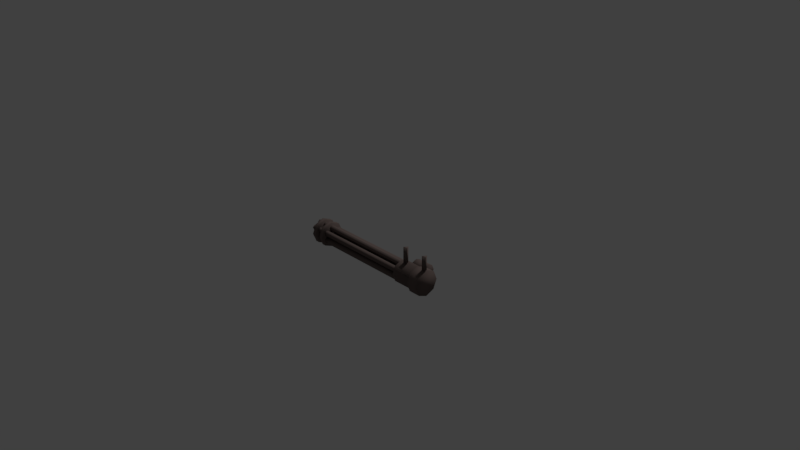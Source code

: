# Source: Minigun.blend  (saved by Blender 2.79.0; exported with 4.5.12 LTS)
import bpy
from mathutils import Matrix  # noqa: F401  (used for matrix-valued properties, if any)

bpy.ops.wm.read_factory_settings(use_empty=True)
scene = bpy.context.scene
scene.name = 'Scene'

# ---- collections
col_collection_1 = bpy.data.collections.new('Collection 1'); scene.collection.children.link(col_collection_1)
col_collection_2 = bpy.data.collections.new('Collection 2'); scene.collection.children.link(col_collection_2)
col_collection_2.hide_render = True
col_collection_2.hide_viewport = True

# ---- materials (node trees are filled in below, after node groups)
mat_minigun = bpy.data.materials.new('Minigun')
mat_minigun.alpha_threshold = 0.0
mat_minigun.use_transparent_shadow = False
mat_minigun.diffuse_color = (0.1413, 0.1071, 0.09815, 1.0)
mat_minigun.roughness = 0.5
mat_minigun.specular_intensity = 0.5519

# ---- material node trees

# ---- world
world_world = bpy.data.worlds.new('World'); scene.world = world_world
world_world.color = (0.05088, 0.05088, 0.05088)
world_world.use_sun_shadow = False
world_world.sun_shadow_jitter_overblur = 0.0
world_world.cycles.sampling_method = 'MANUAL'

# ---- cameras
cam_camera = bpy.data.cameras.new('Camera')
cam_camera.clip_end = 100.0
cam_camera.lens = 35.0
cam_camera.sensor_width = 32.0
cam_camera.sensor_height = 18.0
cam_camera.ortho_scale = 7.314
cam_camera.dof.focus_distance = 0.0
cam_camera.dof.aperture_fstop = 128.0

# ---- lights
light_hemi = bpy.data.lights.new('Hemi', 'SUN')
light_hemi.transmission_factor = 0.0
light_hemi.angle = 0.1993
light_hemi.energy = 1.0
light_hemi.shadow_buffer_clip_start = 0.5
light_hemi.shadow_soft_size = 0.1
light_hemi.shadow_cascade_max_distance = 1000.0

# ---- meshes
me_cylinder = bpy.data.meshes.new('Cylinder')
me_cylinder.from_pydata([(1.0, 0.04148, -0.1), (-1.0, 0.04148, -0.1), (1.0, 0.01282, -0.06055), (-1.0, 0.01282, -0.06055), (1.0, -0.03356, -0.07562), (-1.0, -0.03356, -0.07562), (1.0, -0.03356, -0.1244), (-1.0, -0.03356, -0.1244), (1.0, 0.01282, -0.1395), (-1.0, 0.01282, -0.1395), (1.0, 0.1073, -0.01408), (-1.0, 0.1073, -0.01408), (1.0, 0.05885, -0.01917), (-1.0, 0.05885, -0.01917), (1.0, 0.04871, -0.06687), (-1.0, 0.04871, -0.06687), (1.0, 0.09094, -0.09125), (-1.0, 0.09094, -0.09125), (1.0, 0.1272, -0.05862), (-1.0, 0.1272, -0.05862), (1.0, 0.06586, 0.08592), (-1.0, 0.06586, 0.08592), (1.0, 0.04603, 0.04138), (-1.0, 0.04603, 0.04138), (1.0, 0.08227, 0.008745), (-1.0, 0.08227, 0.008745), (1.0, 0.1245, 0.03313), (-1.0, 0.1245, 0.03313), (1.0, 0.1144, 0.08083), (-1.0, 0.1144, 0.08083), (1.0, -0.04148, 0.1), (-1.0, -0.04148, 0.1), (1.0, -0.01282, 0.06055), (-1.0, -0.01282, 0.06055), (1.0, 0.03356, 0.07562), (-1.0, 0.03356, 0.07562), (1.0, 0.03356, 0.1244), (-1.0, 0.03356, 0.1244), (1.0, -0.01282, 0.1395), (-1.0, -0.01282, 0.1395), (1.0, -0.1073, 0.01408), (-1.0, -0.1073, 0.01408), (1.0, -0.05885, 0.01917), (-1.0, -0.05885, 0.01917), (1.0, -0.04871, 0.06687), (-1.0, -0.04871, 0.06687), (1.0, -0.09094, 0.09125), (-1.0, -0.09094, 0.09125), (1.0, -0.1272, 0.05862), (-1.0, -0.1272, 0.05862), (1.0, -0.06586, -0.08592), (-1.0, -0.06586, -0.08592), (1.0, -0.04603, -0.04138), (-1.0, -0.04603, -0.04138), (1.0, -0.08227, -0.008745), (-1.0, -0.08227, -0.008746), (1.0, -0.1245, -0.03313), (-1.0, -0.1245, -0.03313), (1.0, -0.1144, -0.08083), (-1.0, -0.1144, -0.08083), (0.881, 0.1747, 2.127e-09), (1.043, 0.1747, 2.127e-09), (0.881, 0.1236, -0.1236), (1.043, 0.1236, -0.1236), (0.881, -7.638e-09, -0.1747), (1.043, -7.638e-09, -0.1747), (0.881, -0.1236, -0.1236), (1.043, -0.1236, -0.1236), (0.881, -0.1747, 1.81e-08), (1.043, -0.1747, 1.544e-08), (0.881, -0.1236, 0.1236), (1.043, -0.1236, 0.1236), (0.881, 2.084e-09, 0.1747), (1.043, 2.084e-09, 0.1747), (0.881, 0.1236, 0.1236), (1.043, 0.1236, 0.1236), (-0.8062, 0.1747, 2.127e-09), (-0.7489, 0.1747, 2.127e-09), (-0.8062, 0.1236, -0.1236), (-0.7489, 0.1236, -0.1236), (-0.8062, -7.638e-09, -0.1747), (-0.7489, -7.638e-09, -0.1747), (-0.8062, -0.1236, -0.1236), (-0.7489, -0.1236, -0.1236), (-0.8062, -0.1747, 1.81e-08), (-0.7489, -0.1747, 1.544e-08), (-0.8062, -0.1236, 0.1236), (-0.7489, -0.1236, 0.1236), (-0.8062, 2.084e-09, 0.1747), (-0.7489, 2.084e-09, 0.1747), (-0.8062, 0.1236, 0.1236), (-0.7489, 0.1236, 0.1236), (-0.9409, 0.1747, 2.127e-09), (-0.8836, 0.1747, 2.127e-09), (-0.9409, 0.1236, -0.1236), (-0.8836, 0.1236, -0.1236), (-0.9409, -7.638e-09, -0.1747), (-0.8836, -7.638e-09, -0.1747), (-0.9409, -0.1236, -0.1236), (-0.8836, -0.1236, -0.1236), (-0.9409, -0.1747, 1.81e-08), (-0.8836, -0.1747, 1.544e-08), (-0.9409, -0.1236, 0.1236), (-0.8836, -0.1236, 0.1236), (-0.9409, 2.084e-09, 0.1747), (-0.8836, 2.084e-09, 0.1747), (-0.9409, 0.1236, 0.1236), (-0.8836, 0.1236, 0.1236), (0.881, 0.1496, 4.097e-09), (0.881, 0.1058, -0.1058), (0.881, -6.541e-09, -0.1496), (0.881, -0.1058, -0.1058), (0.881, -0.1496, 1.777e-08), (0.881, -0.1058, 0.1058), (0.881, 1.784e-09, 0.1496), (0.881, 0.1058, 0.1058), (0.6012, 0.1496, 4.097e-09), (0.6012, 0.1058, -0.1058), (0.6012, -3.946e-08, -0.1496), (0.6012, -0.1058, -0.1058), (0.6012, -0.1496, 1.777e-08), (0.6012, -0.1058, 0.1058), (0.6012, -3.113e-08, 0.1496), (0.6012, 0.1058, 0.1058), (0.6299, 0.3189, -0.001122), (0.8498, 0.3189, -0.001122), (0.6299, 0.2926, -0.06466), (0.8498, 0.2926, -0.06466), (0.6299, 0.2291, -0.09098), (0.8498, 0.2291, -0.09098), (0.6299, 0.1655, -0.06466), (0.8498, 0.1655, -0.06466), (0.6299, 0.1392, -0.001122), (0.8498, 0.1392, -0.001122), (0.6299, 0.1655, 0.06242), (0.8498, 0.1655, 0.06242), (0.6299, 0.2291, 0.08874), (0.8498, 0.2291, 0.08874), (0.6299, 0.2926, 0.06242), (0.8498, 0.2926, 0.06242), (1.008, 0.03613, 0.155), (1.008, 0.03613, 0.3583), (1.039, -0.01807, 0.155), (1.039, -0.01807, 0.3583), (0.9768, -0.01807, 0.155), (0.9768, -0.01807, 0.3583), (0.6881, 0.03613, 0.1249), (0.6881, 0.03613, 0.3583), (0.7194, -0.01807, 0.1249), (0.7194, -0.01807, 0.3583), (0.6568, -0.01807, 0.1249), (0.6568, -0.01807, 0.3583), (0.8477, 0.1505, -0.03204), (0.8477, 0.2516, -0.03204), (0.9019, 0.1505, -0.0007452), (0.9019, 0.2516, -0.0007453), (0.8477, 0.1505, 0.03055), (0.8477, 0.2516, 0.03055)], [], [(0, 1, 3, 2), (2, 3, 5, 4), (4, 5, 7, 6), (3, 1, 9, 7, 5), (6, 7, 9, 8), (8, 9, 1, 0), (0, 2, 4, 6, 8), (10, 11, 13, 12), (12, 13, 15, 14), (14, 15, 17, 16), (13, 11, 19, 17, 15), (16, 17, 19, 18), (18, 19, 11, 10), (10, 12, 14, 16, 18), (20, 21, 23, 22), (22, 23, 25, 24), (24, 25, 27, 26), (23, 21, 29, 27, 25), (26, 27, 29, 28), (28, 29, 21, 20), (20, 22, 24, 26, 28), (30, 31, 33, 32), (32, 33, 35, 34), (34, 35, 37, 36), (33, 31, 39, 37, 35), (36, 37, 39, 38), (38, 39, 31, 30), (30, 32, 34, 36, 38), (40, 41, 43, 42), (42, 43, 45, 44), (44, 45, 47, 46), (43, 41, 49, 47, 45), (46, 47, 49, 48), (48, 49, 41, 40), (40, 42, 44, 46, 48), (50, 51, 53, 52), (52, 53, 55, 54), (54, 55, 57, 56), (53, 51, 59, 57, 55), (56, 57, 59, 58), (58, 59, 51, 50), (50, 52, 54, 56, 58), (60, 61, 63, 62), (62, 63, 65, 64), (64, 65, 67, 66), (66, 67, 69, 68), (68, 69, 71, 70), (70, 71, 73, 72), (63, 61, 75, 73, 71, 69, 67, 65), (72, 73, 75, 74), (74, 75, 61, 60), (74, 60, 108, 115), (76, 77, 79, 78), (78, 79, 81, 80), (80, 81, 83, 82), (82, 83, 85, 84), (84, 85, 87, 86), (86, 87, 89, 88), (79, 77, 91, 89, 87, 85, 83, 81), (88, 89, 91, 90), (90, 91, 77, 76), (76, 78, 80, 82, 84, 86, 88, 90), (92, 93, 95, 94), (94, 95, 97, 96), (96, 97, 99, 98), (98, 99, 101, 100), (100, 101, 103, 102), (102, 103, 105, 104), (95, 93, 107, 105, 103, 101, 99, 97), (104, 105, 107, 106), (106, 107, 93, 92), (92, 94, 96, 98, 100, 102, 104, 106), (114, 115, 123, 122), (66, 68, 112, 111), (72, 74, 115, 114), (64, 66, 111, 110), (70, 72, 114, 113), (62, 64, 110, 109), (60, 62, 109, 108), (68, 70, 113, 112), (116, 117, 118, 119, 120, 121, 122, 123), (110, 111, 119, 118), (115, 108, 116, 123), (111, 112, 120, 119), (112, 113, 121, 120), (108, 109, 117, 116), (113, 114, 122, 121), (109, 110, 118, 117), (124, 125, 127, 126), (126, 127, 129, 128), (128, 129, 131, 130), (130, 131, 133, 132), (132, 133, 135, 134), (134, 135, 137, 136), (127, 125, 139, 137, 135, 133, 131, 129), (136, 137, 139, 138), (138, 139, 125, 124), (124, 126, 128, 130, 132, 134, 136, 138), (140, 141, 143, 142), (142, 143, 145, 144), (143, 141, 145), (144, 145, 141, 140), (140, 142, 144), (146, 147, 149, 148), (148, 149, 151, 150), (149, 147, 151), (150, 151, 147, 146), (146, 148, 150), (152, 153, 155, 154), (154, 155, 157, 156), (155, 153, 157), (156, 157, 153, 152), (152, 154, 156)])
me_cylinder.polygons.foreach_set('use_smooth', [True] * 113)
_uv = me_cylinder.uv_layers.new(name='UVMap')
_uv.uv.foreach_set('vector', [0.03709, 0.0, 0.03709, 0.962, 0.01815, 0.962, 0.01815, 0.0, 0.01815, 0.0, 0.01815, 0.962, 5.693e-09, 0.962, 0.0, 0.0, 0.7951, 0.0, 0.7951, 0.962, 0.7733, 0.962, 0.7733, 5.734e-08, 0.01346, 1.0, 0.0, 0.981, 0.01346, 0.962, 0.03524, 0.9693, 0.03524, 0.9928, 0.5933, 0.0, 0.5933, 0.962, 0.5704, 0.962, 0.5704, 0.0, 0.7291, 0.962, 0.7291, 0.0, 0.7513, 0.0, 0.7513, 0.962, 0.581, 0.981, 0.5944, 0.962, 0.6161, 0.9693, 0.6161, 0.9928, 0.5944, 1.0, 0.9017, 0.0, 0.9017, 0.962, 0.8811, 0.962, 0.8811, 0.0, 0.5933, 0.962, 0.5933, 0.0, 0.6161, 0.0, 0.6161, 0.962, 0.6389, 0.962, 0.6389, 0.0, 0.6616, 0.0, 0.6616, 0.962, 0.922, 0.9749, 0.9355, 0.956, 0.9573, 0.9633, 0.9573, 0.9867, 0.9355, 0.9939, 0.2216, 5.734e-08, 0.2216, 0.962, 0.2011, 0.962, 0.2011, 5.734e-08, 0.2011, 5.734e-08, 0.2011, 0.962, 0.185, 0.962, 0.185, 0.0, 0.1128, 0.9809, 0.1263, 0.962, 0.1481, 0.9693, 0.1481, 0.9927, 0.1263, 0.9999, 0.6389, 0.0, 0.6389, 0.962, 0.6161, 0.962, 0.6161, 0.0, 0.8169, 0.962, 0.8169, 0.0, 0.8385, 0.0, 0.8385, 0.962, 0.07414, 0.0, 0.07414, 0.962, 0.05629, 0.962, 0.05629, 5.734e-08, 0.08936, 1.0, 0.07588, 0.981, 0.08936, 0.962, 0.1112, 0.9693, 0.1112, 0.9927, 0.05629, 5.734e-08, 0.05629, 0.962, 0.03709, 0.962, 0.03709, 5.734e-08, 0.7291, 2.867e-08, 0.7291, 0.962, 0.7068, 0.962, 0.7068, 0.0, 0.1632, 0.962, 0.185, 0.9694, 0.185, 0.9928, 0.1632, 0.9999, 0.1497, 0.9809, 0.07414, 0.962, 0.07414, 0.0, 0.09354, 0.0, 0.09354, 0.962, 0.09354, 0.962, 0.09354, 0.0, 0.1112, 0.0, 0.1112, 0.962, 0.8385, 0.962, 0.8385, 0.0, 0.8598, 0.0, 0.8598, 0.962, 0.4085, 0.9794, 0.422, 0.9604, 0.4438, 0.9677, 0.4438, 0.9911, 0.422, 0.9984, 0.5475, 0.0, 0.5475, 0.962, 0.5246, 0.962, 0.5246, 0.0, 0.7951, 0.962, 0.7951, 0.0, 0.8169, 0.0, 0.8169, 0.962, 0.1864, 0.981, 0.1999, 0.962, 0.2216, 0.9693, 0.2216, 0.9928, 0.1999, 1.0, 0.922, 0.0, 0.922, 0.962, 0.9017, 0.962, 0.9017, 0.0, 0.6843, 0.0, 0.6843, 0.962, 0.6616, 0.962, 0.6616, 0.0, 0.7068, 0.0, 0.7068, 0.962, 0.6843, 0.962, 0.6843, 2.867e-08, 0.3733, 0.9794, 0.3867, 0.9604, 0.4085, 0.9677, 0.4085, 0.9912, 0.3867, 0.9984, 0.1481, 5.734e-08, 0.1481, 0.962, 0.1282, 0.962, 0.1282, 5.734e-08, 0.1282, 5.734e-08, 0.1282, 0.962, 0.1112, 0.962, 0.1112, 0.0, 0.03889, 0.9809, 0.05235, 0.962, 0.07414, 0.9693, 0.07414, 0.9927, 0.05235, 0.9999, 0.5475, 0.962, 0.5475, 0.0, 0.5704, 0.0, 0.5704, 0.962, 0.8811, 0.0, 0.8811, 0.962, 0.8598, 0.962, 0.8598, 0.0, 0.1481, 0.962, 0.1481, 0.0, 0.1651, 0.0, 0.1651, 0.962, 0.9355, 0.956, 0.922, 0.937, 0.9355, 0.9181, 0.9573, 0.9253, 0.9573, 0.9488, 0.1651, 0.962, 0.1651, 0.0, 0.185, 0.0, 0.185, 0.962, 0.7513, 0.962, 0.7513, 0.0, 0.7733, 0.0, 0.7733, 0.962, 0.6296, 0.962, 0.6513, 0.9694, 0.6513, 0.9928, 0.6296, 0.9999, 0.6161, 0.9809, 0.2216, 0.9148, 0.2978, 0.9148, 0.2978, 0.9791, 0.2216, 0.9791, 0.922, 0.0, 0.9982, 0.0, 0.9982, 0.04604, 0.922, 0.04604, 0.922, 0.04604, 0.9982, 0.04604, 0.9982, 0.1104, 0.922, 0.1104, 0.4494, 0.8485, 0.3733, 0.8485, 0.3733, 0.7995, 0.4494, 0.7995, 0.4494, 0.7995, 0.3733, 0.7995, 0.3733, 0.7353, 0.4494, 0.7353, 0.3733, 0.8485, 0.4494, 0.8485, 0.4494, 0.8962, 0.3733, 0.8962, 0.4176, 0.1552, 0.3733, 0.1096, 0.3733, 0.04535, 0.4176, 0.0, 0.4803, 0.0001641, 0.5246, 0.04575, 0.5246, 0.11, 0.4803, 0.1554, 0.3733, 0.8962, 0.4494, 0.8962, 0.4494, 0.9604, 0.3733, 0.9604, 0.2216, 0.8682, 0.2978, 0.8682, 0.2978, 0.9148, 0.2216, 0.9148, 0.2216, 0.1099, 0.2216, 0.04557, 0.2325, 0.05018, 0.2325, 0.1053, 0.922, 0.4276, 0.9489, 0.4276, 0.9489, 0.4919, 0.922, 0.4919, 0.922, 0.6023, 0.9489, 0.6023, 0.9489, 0.6483, 0.922, 0.6483, 0.922, 0.6483, 0.9489, 0.6483, 0.9489, 0.7127, 0.922, 0.7127, 0.468, 0.7836, 0.4949, 0.7836, 0.4949, 0.8326, 0.468, 0.8326, 0.468, 0.8326, 0.4949, 0.8326, 0.4949, 0.8967, 0.468, 0.8967, 0.3153, 0.8117, 0.3422, 0.8117, 0.3422, 0.8594, 0.3153, 0.8594, 0.5246, 0.3561, 0.5246, 0.4204, 0.4803, 0.466, 0.4176, 0.4662, 0.3733, 0.4208, 0.3733, 0.3565, 0.4176, 0.3109, 0.4803, 0.3108, 0.3153, 0.8594, 0.3422, 0.8594, 0.3422, 0.9237, 0.3153, 0.9237, 0.922, 0.381, 0.9489, 0.381, 0.9489, 0.4276, 0.922, 0.4276, 0.3733, 0.2651, 0.3288, 0.3106, 0.266, 0.3107, 0.2216, 0.2652, 0.2216, 0.2009, 0.266, 0.1554, 0.3288, 0.1553, 0.3733, 0.2008, 0.922, 0.3167, 0.9489, 0.3167, 0.9489, 0.381, 0.922, 0.381, 0.9489, 0.6023, 0.922, 0.6023, 0.922, 0.5563, 0.9489, 0.5563, 0.9489, 0.5563, 0.922, 0.5563, 0.922, 0.4919, 0.9489, 0.4919, 0.3717, 0.818, 0.3447, 0.818, 0.3447, 0.7689, 0.3717, 0.7689, 0.3717, 0.7689, 0.3447, 0.7689, 0.3447, 0.7048, 0.3717, 0.7048, 0.4949, 0.7836, 0.5219, 0.7836, 0.5219, 0.8312, 0.4949, 0.8312, 0.5246, 0.2007, 0.5246, 0.265, 0.4803, 0.3106, 0.4176, 0.3108, 0.3733, 0.2654, 0.3733, 0.2011, 0.4176, 0.1556, 0.4803, 0.1554, 0.4949, 0.8312, 0.5219, 0.8312, 0.5219, 0.8955, 0.4949, 0.8955, 0.922, 0.2702, 0.9489, 0.2702, 0.9489, 0.3167, 0.922, 0.3167, 0.2216, 0.3562, 0.266, 0.3107, 0.3288, 0.3107, 0.3733, 0.3561, 0.3733, 0.4204, 0.3288, 0.466, 0.266, 0.466, 0.2216, 0.4206, 0.2615, 0.599, 0.3153, 0.599, 0.3153, 0.7336, 0.2615, 0.7336, 0.3733, 0.04544, 0.3733, 0.1098, 0.3624, 0.1052, 0.3624, 0.05008, 0.266, 0.1553, 0.2216, 0.1099, 0.2325, 0.1053, 0.2705, 0.1442, 0.3288, 0.0, 0.3733, 0.04544, 0.3624, 0.05008, 0.3243, 0.01116, 0.3288, 0.1553, 0.266, 0.1553, 0.2705, 0.1442, 0.3243, 0.1441, 0.266, 5.28e-05, 0.3288, 0.0, 0.3243, 0.01116, 0.2705, 0.01121, 0.2216, 0.04557, 0.266, 5.28e-05, 0.2705, 0.01121, 0.2325, 0.05018, 0.3733, 0.1098, 0.3288, 0.1553, 0.3243, 0.1441, 0.3624, 0.1052, 0.2216, 0.505, 0.2596, 0.4661, 0.3134, 0.466, 0.3515, 0.5049, 0.3515, 0.56, 0.3134, 0.599, 0.2596, 0.599, 0.2216, 0.5601, 0.2601, 0.7336, 0.314, 0.7336, 0.314, 0.8682, 0.2601, 0.8682, 0.4661, 0.7353, 0.4271, 0.7353, 0.4271, 0.6008, 0.4661, 0.6008, 0.3733, 0.4662, 0.4143, 0.4662, 0.4143, 0.6008, 0.3733, 0.6008, 0.4143, 0.4662, 0.468, 0.4662, 0.468, 0.6008, 0.4143, 0.6008, 0.4271, 0.7353, 0.3733, 0.7353, 0.3733, 0.6008, 0.4271, 0.6008, 0.2216, 0.599, 0.2615, 0.599, 0.2615, 0.7336, 0.2216, 0.7336, 0.2216, 0.7336, 0.2601, 0.7336, 0.2601, 0.8682, 0.2216, 0.8682, 0.5003, 0.572, 0.5003, 0.6778, 0.468, 0.6778, 0.468, 0.572, 0.468, 0.7836, 0.468, 0.6778, 0.4911, 0.6778, 0.4911, 0.7836, 0.4911, 0.7836, 0.4911, 0.6778, 0.5235, 0.6778, 0.5235, 0.7836, 0.3153, 0.7048, 0.3153, 0.599, 0.3399, 0.599, 0.3399, 0.7048, 0.3399, 0.7048, 0.3399, 0.599, 0.3722, 0.599, 0.3722, 0.7048, 0.5242, 0.4662, 0.5242, 0.572, 0.5003, 0.572, 0.5003, 0.4662, 0.9998, 0.2136, 0.9998, 0.2466, 0.977, 0.2701, 0.9448, 0.2702, 0.922, 0.2468, 0.922, 0.2138, 0.9448, 0.1903, 0.977, 0.1903, 0.5003, 0.4662, 0.5003, 0.572, 0.468, 0.572, 0.468, 0.4662, 0.5237, 0.572, 0.5237, 0.6778, 0.5003, 0.6778, 0.5003, 0.572, 1.0, 0.1668, 0.9772, 0.1902, 0.9448, 0.1903, 0.922, 0.1669, 0.922, 0.1338, 0.9448, 0.1104, 0.9772, 0.1104, 1.0, 0.1337, 0.4949, 0.9933, 0.4949, 0.8955, 0.5216, 0.8955, 0.5216, 0.9933, 0.922, 0.9181, 0.922, 0.825, 0.9514, 0.825, 0.9514, 0.9181, 0.7291, 0.9921, 0.7051, 0.9771, 0.7291, 0.962, 0.4688, 0.9945, 0.4688, 0.8967, 0.4949, 0.8967, 0.4949, 0.9945, 0.7951, 0.962, 0.7951, 0.9905, 0.7702, 0.9747, 0.3714, 0.818, 0.3714, 0.9303, 0.3447, 0.9303, 0.3447, 0.818, 0.3447, 0.7048, 0.3447, 0.8117, 0.3153, 0.8117, 0.3153, 0.7048, 0.5475, 0.9921, 0.5235, 0.9771, 0.5475, 0.962, 0.9482, 0.7127, 0.9482, 0.825, 0.922, 0.825, 0.922, 0.7127, 0.7951, 0.9771, 0.8188, 0.962, 0.8188, 0.9921, 0.9482, 0.7578, 0.9482, 0.7127, 0.9736, 0.7183, 0.9736, 0.7634, 0.3702, 0.9353, 0.3702, 0.9811, 0.3447, 0.976, 0.3447, 0.9303, 0.6588, 0.9761, 0.6843, 0.962, 0.6843, 0.9901, 0.3153, 0.9722, 0.3153, 0.9237, 0.3447, 0.9237, 0.3447, 0.9722, 0.4684, 0.9604, 0.4684, 0.9902, 0.4438, 0.9742])
me_cylinder.materials.append(mat_minigun)
me_cylinder.use_remesh_preserve_volume = False
me_cylinder.use_remesh_preserve_attributes = False
me_cylinder.use_mirror_vertex_groups = False
me_cylinder.update()
me_cylinder_001 = bpy.data.meshes.new('Cylinder.001')
me_cylinder_001.from_pydata([(1.0, 0.04148, -0.1), (-1.0, 0.04148, -0.1), (1.0, 0.01282, -0.06055), (-1.0, 0.01282, -0.06055), (1.0, -0.03356, -0.07562), (-1.0, -0.03356, -0.07562), (1.0, -0.03356, -0.1244), (-1.0, -0.03356, -0.1244), (1.0, 0.01282, -0.1395), (-1.0, 0.01282, -0.1395), (1.0, 0.1073, -0.01408), (-1.0, 0.1073, -0.01408), (1.0, 0.05885, -0.01917), (-1.0, 0.05885, -0.01917), (1.0, 0.04871, -0.06687), (-1.0, 0.04871, -0.06687), (1.0, 0.09094, -0.09125), (-1.0, 0.09094, -0.09125), (1.0, 0.1272, -0.05862), (-1.0, 0.1272, -0.05862), (1.0, 0.06586, 0.08592), (-1.0, 0.06586, 0.08592), (1.0, 0.04603, 0.04138), (-1.0, 0.04603, 0.04138), (1.0, 0.08227, 0.008745), (-1.0, 0.08227, 0.008745), (1.0, 0.1245, 0.03313), (-1.0, 0.1245, 0.03313), (1.0, 0.1144, 0.08083), (-1.0, 0.1144, 0.08083), (1.0, -0.04148, 0.1), (-1.0, -0.04148, 0.1), (1.0, -0.01282, 0.06055), (-1.0, -0.01282, 0.06055), (1.0, 0.03356, 0.07562), (-1.0, 0.03356, 0.07562), (1.0, 0.03356, 0.1244), (-1.0, 0.03356, 0.1244), (1.0, -0.01282, 0.1395), (-1.0, -0.01282, 0.1395), (1.0, -0.1073, 0.01408), (-1.0, -0.1073, 0.01408), (1.0, -0.05885, 0.01917), (-1.0, -0.05885, 0.01917), (1.0, -0.04871, 0.06687), (-1.0, -0.04871, 0.06687), (1.0, -0.09094, 0.09125), (-1.0, -0.09094, 0.09125), (1.0, -0.1272, 0.05862), (-1.0, -0.1272, 0.05862), (1.0, -0.06586, -0.08592), (-1.0, -0.06586, -0.08592), (1.0, -0.04603, -0.04138), (-1.0, -0.04603, -0.04138), (1.0, -0.08227, -0.008745), (-1.0, -0.08227, -0.008746), (1.0, -0.1245, -0.03313), (-1.0, -0.1245, -0.03313), (1.0, -0.1144, -0.08083), (-1.0, -0.1144, -0.08083), (0.881, 0.1747, 2.127e-09), (1.043, 0.1747, 2.127e-09), (0.881, 0.1236, -0.1236), (1.043, 0.1236, -0.1236), (0.881, -7.638e-09, -0.1747), (1.043, -7.638e-09, -0.1747), (0.881, -0.1236, -0.1236), (1.043, -0.1236, -0.1236), (0.881, -0.1747, 1.81e-08), (1.043, -0.1747, 1.544e-08), (0.881, -0.1236, 0.1236), (1.043, -0.1236, 0.1236), (0.881, 2.084e-09, 0.1747), (1.043, 2.084e-09, 0.1747), (0.881, 0.1236, 0.1236), (1.043, 0.1236, 0.1236), (-0.8062, 0.1747, 2.127e-09), (-0.7489, 0.1747, 2.127e-09), (-0.8062, 0.1236, -0.1236), (-0.7489, 0.1236, -0.1236), (-0.8062, -7.638e-09, -0.1747), (-0.7489, -7.638e-09, -0.1747), (-0.8062, -0.1236, -0.1236), (-0.7489, -0.1236, -0.1236), (-0.8062, -0.1747, 1.81e-08), (-0.7489, -0.1747, 1.544e-08), (-0.8062, -0.1236, 0.1236), (-0.7489, -0.1236, 0.1236), (-0.8062, 2.084e-09, 0.1747), (-0.7489, 2.084e-09, 0.1747), (-0.8062, 0.1236, 0.1236), (-0.7489, 0.1236, 0.1236), (-0.9409, 0.1747, 2.127e-09), (-0.8836, 0.1747, 2.127e-09), (-0.9409, 0.1236, -0.1236), (-0.8836, 0.1236, -0.1236), (-0.9409, -7.638e-09, -0.1747), (-0.8836, -7.638e-09, -0.1747), (-0.9409, -0.1236, -0.1236), (-0.8836, -0.1236, -0.1236), (-0.9409, -0.1747, 1.81e-08), (-0.8836, -0.1747, 1.544e-08), (-0.9409, -0.1236, 0.1236), (-0.8836, -0.1236, 0.1236), (-0.9409, 2.084e-09, 0.1747), (-0.8836, 2.084e-09, 0.1747), (-0.9409, 0.1236, 0.1236), (-0.8836, 0.1236, 0.1236), (0.881, 0.1496, 4.097e-09), (0.881, 0.1058, -0.1058), (0.881, -6.541e-09, -0.1496), (0.881, -0.1058, -0.1058), (0.881, -0.1496, 1.777e-08), (0.881, -0.1058, 0.1058), (0.881, 1.784e-09, 0.1496), (0.881, 0.1058, 0.1058), (0.6012, 0.1496, 4.097e-09), (0.6012, 0.1058, -0.1058), (0.6012, -3.946e-08, -0.1496), (0.6012, -0.1058, -0.1058), (0.6012, -0.1496, 1.777e-08), (0.6012, -0.1058, 0.1058), (0.6012, -3.113e-08, 0.1496), (0.6012, 0.1058, 0.1058), (0.6299, 0.3189, -0.001122), (0.8498, 0.3189, -0.001122), (0.6299, 0.2926, -0.06466), (0.8498, 0.2926, -0.06466), (0.6299, 0.2291, -0.09098), (0.8498, 0.2291, -0.09098), (0.6299, 0.1655, -0.06466), (0.8498, 0.1655, -0.06466), (0.6299, 0.1392, -0.001122), (0.8498, 0.1392, -0.001122), (0.6299, 0.1655, 0.06242), (0.8498, 0.1655, 0.06242), (0.6299, 0.2291, 0.08874), (0.8498, 0.2291, 0.08874), (0.6299, 0.2926, 0.06242), (0.8498, 0.2926, 0.06242), (1.008, 0.03613, 0.155), (1.008, 0.03613, 0.3583), (1.039, -0.01807, 0.155), (1.039, -0.01807, 0.3583), (0.9768, -0.01807, 0.155), (0.9768, -0.01807, 0.3583), (0.6881, 0.03613, 0.1249), (0.6881, 0.03613, 0.3583), (0.7194, -0.01807, 0.1249), (0.7194, -0.01807, 0.3583), (0.6568, -0.01807, 0.1249), (0.6568, -0.01807, 0.3583), (0.8477, 0.1505, -0.03204), (0.8477, 0.2516, -0.03204), (0.9019, 0.1505, -0.0007452), (0.9019, 0.2516, -0.0007453), (0.8477, 0.1505, 0.03055), (0.8477, 0.2516, 0.03055)], [], [(0, 1, 3, 2), (2, 3, 5, 4), (4, 5, 7, 6), (3, 1, 9, 7, 5), (6, 7, 9, 8), (8, 9, 1, 0), (0, 2, 4, 6, 8), (10, 11, 13, 12), (12, 13, 15, 14), (14, 15, 17, 16), (13, 11, 19, 17, 15), (16, 17, 19, 18), (18, 19, 11, 10), (10, 12, 14, 16, 18), (20, 21, 23, 22), (22, 23, 25, 24), (24, 25, 27, 26), (23, 21, 29, 27, 25), (26, 27, 29, 28), (28, 29, 21, 20), (20, 22, 24, 26, 28), (30, 31, 33, 32), (32, 33, 35, 34), (34, 35, 37, 36), (33, 31, 39, 37, 35), (36, 37, 39, 38), (38, 39, 31, 30), (30, 32, 34, 36, 38), (40, 41, 43, 42), (42, 43, 45, 44), (44, 45, 47, 46), (43, 41, 49, 47, 45), (46, 47, 49, 48), (48, 49, 41, 40), (40, 42, 44, 46, 48), (50, 51, 53, 52), (52, 53, 55, 54), (54, 55, 57, 56), (53, 51, 59, 57, 55), (56, 57, 59, 58), (58, 59, 51, 50), (50, 52, 54, 56, 58), (60, 61, 63, 62), (62, 63, 65, 64), (64, 65, 67, 66), (66, 67, 69, 68), (68, 69, 71, 70), (70, 71, 73, 72), (63, 61, 75, 73, 71, 69, 67, 65), (72, 73, 75, 74), (74, 75, 61, 60), (74, 60, 108, 115), (76, 77, 79, 78), (78, 79, 81, 80), (80, 81, 83, 82), (82, 83, 85, 84), (84, 85, 87, 86), (86, 87, 89, 88), (79, 77, 91, 89, 87, 85, 83, 81), (88, 89, 91, 90), (90, 91, 77, 76), (76, 78, 80, 82, 84, 86, 88, 90), (92, 93, 95, 94), (94, 95, 97, 96), (96, 97, 99, 98), (98, 99, 101, 100), (100, 101, 103, 102), (102, 103, 105, 104), (95, 93, 107, 105, 103, 101, 99, 97), (104, 105, 107, 106), (106, 107, 93, 92), (92, 94, 96, 98, 100, 102, 104, 106), (114, 115, 123, 122), (66, 68, 112, 111), (72, 74, 115, 114), (64, 66, 111, 110), (70, 72, 114, 113), (62, 64, 110, 109), (60, 62, 109, 108), (68, 70, 113, 112), (116, 117, 118, 119, 120, 121, 122, 123), (110, 111, 119, 118), (115, 108, 116, 123), (111, 112, 120, 119), (112, 113, 121, 120), (108, 109, 117, 116), (113, 114, 122, 121), (109, 110, 118, 117), (124, 125, 127, 126), (126, 127, 129, 128), (128, 129, 131, 130), (130, 131, 133, 132), (132, 133, 135, 134), (134, 135, 137, 136), (127, 125, 139, 137, 135, 133, 131, 129), (136, 137, 139, 138), (138, 139, 125, 124), (124, 126, 128, 130, 132, 134, 136, 138), (140, 141, 143, 142), (142, 143, 145, 144), (143, 141, 145), (144, 145, 141, 140), (140, 142, 144), (146, 147, 149, 148), (148, 149, 151, 150), (149, 147, 151), (150, 151, 147, 146), (146, 148, 150), (152, 153, 155, 154), (154, 155, 157, 156), (155, 153, 157), (156, 157, 153, 152), (152, 154, 156)])
me_cylinder_001.polygons.foreach_set('use_smooth', [True] * 113)
_uv = me_cylinder_001.uv_layers.new(name='UVMap')
_uv.uv.foreach_set('vector', [0.03709, 0.0, 0.03709, 0.962, 0.01815, 0.962, 0.01815, 0.0, 0.01815, 0.0, 0.01815, 0.962, 5.693e-09, 0.962, 0.0, 0.0, 0.7951, 0.0, 0.7951, 0.962, 0.7733, 0.962, 0.7733, 5.734e-08, 0.01346, 1.0, 0.0, 0.981, 0.01346, 0.962, 0.03524, 0.9693, 0.03524, 0.9928, 0.5933, 0.0, 0.5933, 0.962, 0.5704, 0.962, 0.5704, 0.0, 0.7291, 0.962, 0.7291, 0.0, 0.7513, 0.0, 0.7513, 0.962, 0.581, 0.981, 0.5944, 0.962, 0.6161, 0.9693, 0.6161, 0.9928, 0.5944, 1.0, 0.9017, 0.0, 0.9017, 0.962, 0.8811, 0.962, 0.8811, 0.0, 0.5933, 0.962, 0.5933, 0.0, 0.6161, 0.0, 0.6161, 0.962, 0.6389, 0.962, 0.6389, 0.0, 0.6616, 0.0, 0.6616, 0.962, 0.922, 0.9749, 0.9355, 0.956, 0.9573, 0.9633, 0.9573, 0.9867, 0.9355, 0.9939, 0.2216, 5.734e-08, 0.2216, 0.962, 0.2011, 0.962, 0.2011, 5.734e-08, 0.2011, 5.734e-08, 0.2011, 0.962, 0.185, 0.962, 0.185, 0.0, 0.1128, 0.9809, 0.1263, 0.962, 0.1481, 0.9693, 0.1481, 0.9927, 0.1263, 0.9999, 0.6389, 0.0, 0.6389, 0.962, 0.6161, 0.962, 0.6161, 0.0, 0.8169, 0.962, 0.8169, 0.0, 0.8385, 0.0, 0.8385, 0.962, 0.07414, 0.0, 0.07414, 0.962, 0.05629, 0.962, 0.05629, 5.734e-08, 0.08936, 1.0, 0.07588, 0.981, 0.08936, 0.962, 0.1112, 0.9693, 0.1112, 0.9927, 0.05629, 5.734e-08, 0.05629, 0.962, 0.03709, 0.962, 0.03709, 5.734e-08, 0.7291, 2.867e-08, 0.7291, 0.962, 0.7068, 0.962, 0.7068, 0.0, 0.1632, 0.962, 0.185, 0.9694, 0.185, 0.9928, 0.1632, 0.9999, 0.1497, 0.9809, 0.07414, 0.962, 0.07414, 0.0, 0.09354, 0.0, 0.09354, 0.962, 0.09354, 0.962, 0.09354, 0.0, 0.1112, 0.0, 0.1112, 0.962, 0.8385, 0.962, 0.8385, 0.0, 0.8598, 0.0, 0.8598, 0.962, 0.4085, 0.9794, 0.422, 0.9604, 0.4438, 0.9677, 0.4438, 0.9911, 0.422, 0.9984, 0.5475, 0.0, 0.5475, 0.962, 0.5246, 0.962, 0.5246, 0.0, 0.7951, 0.962, 0.7951, 0.0, 0.8169, 0.0, 0.8169, 0.962, 0.1864, 0.981, 0.1999, 0.962, 0.2216, 0.9693, 0.2216, 0.9928, 0.1999, 1.0, 0.922, 0.0, 0.922, 0.962, 0.9017, 0.962, 0.9017, 0.0, 0.6843, 0.0, 0.6843, 0.962, 0.6616, 0.962, 0.6616, 0.0, 0.7068, 0.0, 0.7068, 0.962, 0.6843, 0.962, 0.6843, 2.867e-08, 0.3733, 0.9794, 0.3867, 0.9604, 0.4085, 0.9677, 0.4085, 0.9912, 0.3867, 0.9984, 0.1481, 5.734e-08, 0.1481, 0.962, 0.1282, 0.962, 0.1282, 5.734e-08, 0.1282, 5.734e-08, 0.1282, 0.962, 0.1112, 0.962, 0.1112, 0.0, 0.03889, 0.9809, 0.05235, 0.962, 0.07414, 0.9693, 0.07414, 0.9927, 0.05235, 0.9999, 0.5475, 0.962, 0.5475, 0.0, 0.5704, 0.0, 0.5704, 0.962, 0.8811, 0.0, 0.8811, 0.962, 0.8598, 0.962, 0.8598, 0.0, 0.1481, 0.962, 0.1481, 0.0, 0.1651, 0.0, 0.1651, 0.962, 0.9355, 0.956, 0.922, 0.937, 0.9355, 0.9181, 0.9573, 0.9253, 0.9573, 0.9488, 0.1651, 0.962, 0.1651, 0.0, 0.185, 0.0, 0.185, 0.962, 0.7513, 0.962, 0.7513, 0.0, 0.7733, 0.0, 0.7733, 0.962, 0.6296, 0.962, 0.6513, 0.9694, 0.6513, 0.9928, 0.6296, 0.9999, 0.6161, 0.9809, 0.2216, 0.9148, 0.2978, 0.9148, 0.2978, 0.9791, 0.2216, 0.9791, 0.922, 0.0, 0.9982, 0.0, 0.9982, 0.04604, 0.922, 0.04604, 0.922, 0.04604, 0.9982, 0.04604, 0.9982, 0.1104, 0.922, 0.1104, 0.4494, 0.8485, 0.3733, 0.8485, 0.3733, 0.7995, 0.4494, 0.7995, 0.4494, 0.7995, 0.3733, 0.7995, 0.3733, 0.7353, 0.4494, 0.7353, 0.3733, 0.8485, 0.4494, 0.8485, 0.4494, 0.8962, 0.3733, 0.8962, 0.4176, 0.1552, 0.3733, 0.1096, 0.3733, 0.04535, 0.4176, 0.0, 0.4803, 0.0001641, 0.5246, 0.04575, 0.5246, 0.11, 0.4803, 0.1554, 0.3733, 0.8962, 0.4494, 0.8962, 0.4494, 0.9604, 0.3733, 0.9604, 0.2216, 0.8682, 0.2978, 0.8682, 0.2978, 0.9148, 0.2216, 0.9148, 0.2216, 0.1099, 0.2216, 0.04557, 0.2325, 0.05018, 0.2325, 0.1053, 0.922, 0.4276, 0.9489, 0.4276, 0.9489, 0.4919, 0.922, 0.4919, 0.922, 0.6023, 0.9489, 0.6023, 0.9489, 0.6483, 0.922, 0.6483, 0.922, 0.6483, 0.9489, 0.6483, 0.9489, 0.7127, 0.922, 0.7127, 0.468, 0.7836, 0.4949, 0.7836, 0.4949, 0.8326, 0.468, 0.8326, 0.468, 0.8326, 0.4949, 0.8326, 0.4949, 0.8967, 0.468, 0.8967, 0.3153, 0.8117, 0.3422, 0.8117, 0.3422, 0.8594, 0.3153, 0.8594, 0.5246, 0.3561, 0.5246, 0.4204, 0.4803, 0.466, 0.4176, 0.4662, 0.3733, 0.4208, 0.3733, 0.3565, 0.4176, 0.3109, 0.4803, 0.3108, 0.3153, 0.8594, 0.3422, 0.8594, 0.3422, 0.9237, 0.3153, 0.9237, 0.922, 0.381, 0.9489, 0.381, 0.9489, 0.4276, 0.922, 0.4276, 0.3733, 0.2651, 0.3288, 0.3106, 0.266, 0.3107, 0.2216, 0.2652, 0.2216, 0.2009, 0.266, 0.1554, 0.3288, 0.1553, 0.3733, 0.2008, 0.922, 0.3167, 0.9489, 0.3167, 0.9489, 0.381, 0.922, 0.381, 0.9489, 0.6023, 0.922, 0.6023, 0.922, 0.5563, 0.9489, 0.5563, 0.9489, 0.5563, 0.922, 0.5563, 0.922, 0.4919, 0.9489, 0.4919, 0.3717, 0.818, 0.3447, 0.818, 0.3447, 0.7689, 0.3717, 0.7689, 0.3717, 0.7689, 0.3447, 0.7689, 0.3447, 0.7048, 0.3717, 0.7048, 0.4949, 0.7836, 0.5219, 0.7836, 0.5219, 0.8312, 0.4949, 0.8312, 0.5246, 0.2007, 0.5246, 0.265, 0.4803, 0.3106, 0.4176, 0.3108, 0.3733, 0.2654, 0.3733, 0.2011, 0.4176, 0.1556, 0.4803, 0.1554, 0.4949, 0.8312, 0.5219, 0.8312, 0.5219, 0.8955, 0.4949, 0.8955, 0.922, 0.2702, 0.9489, 0.2702, 0.9489, 0.3167, 0.922, 0.3167, 0.2216, 0.3562, 0.266, 0.3107, 0.3288, 0.3107, 0.3733, 0.3561, 0.3733, 0.4204, 0.3288, 0.466, 0.266, 0.466, 0.2216, 0.4206, 0.2615, 0.599, 0.3153, 0.599, 0.3153, 0.7336, 0.2615, 0.7336, 0.3733, 0.04544, 0.3733, 0.1098, 0.3624, 0.1052, 0.3624, 0.05008, 0.266, 0.1553, 0.2216, 0.1099, 0.2325, 0.1053, 0.2705, 0.1442, 0.3288, 0.0, 0.3733, 0.04544, 0.3624, 0.05008, 0.3243, 0.01116, 0.3288, 0.1553, 0.266, 0.1553, 0.2705, 0.1442, 0.3243, 0.1441, 0.266, 5.28e-05, 0.3288, 0.0, 0.3243, 0.01116, 0.2705, 0.01121, 0.2216, 0.04557, 0.266, 5.28e-05, 0.2705, 0.01121, 0.2325, 0.05018, 0.3733, 0.1098, 0.3288, 0.1553, 0.3243, 0.1441, 0.3624, 0.1052, 0.2216, 0.505, 0.2596, 0.4661, 0.3134, 0.466, 0.3515, 0.5049, 0.3515, 0.56, 0.3134, 0.599, 0.2596, 0.599, 0.2216, 0.5601, 0.2601, 0.7336, 0.314, 0.7336, 0.314, 0.8682, 0.2601, 0.8682, 0.4661, 0.7353, 0.4271, 0.7353, 0.4271, 0.6008, 0.4661, 0.6008, 0.3733, 0.4662, 0.4143, 0.4662, 0.4143, 0.6008, 0.3733, 0.6008, 0.4143, 0.4662, 0.468, 0.4662, 0.468, 0.6008, 0.4143, 0.6008, 0.4271, 0.7353, 0.3733, 0.7353, 0.3733, 0.6008, 0.4271, 0.6008, 0.2216, 0.599, 0.2615, 0.599, 0.2615, 0.7336, 0.2216, 0.7336, 0.2216, 0.7336, 0.2601, 0.7336, 0.2601, 0.8682, 0.2216, 0.8682, 0.5003, 0.572, 0.5003, 0.6778, 0.468, 0.6778, 0.468, 0.572, 0.468, 0.7836, 0.468, 0.6778, 0.4911, 0.6778, 0.4911, 0.7836, 0.4911, 0.7836, 0.4911, 0.6778, 0.5235, 0.6778, 0.5235, 0.7836, 0.3153, 0.7048, 0.3153, 0.599, 0.3399, 0.599, 0.3399, 0.7048, 0.3399, 0.7048, 0.3399, 0.599, 0.3722, 0.599, 0.3722, 0.7048, 0.5242, 0.4662, 0.5242, 0.572, 0.5003, 0.572, 0.5003, 0.4662, 0.9998, 0.2136, 0.9998, 0.2466, 0.977, 0.2701, 0.9448, 0.2702, 0.922, 0.2468, 0.922, 0.2138, 0.9448, 0.1903, 0.977, 0.1903, 0.5003, 0.4662, 0.5003, 0.572, 0.468, 0.572, 0.468, 0.4662, 0.5237, 0.572, 0.5237, 0.6778, 0.5003, 0.6778, 0.5003, 0.572, 1.0, 0.1668, 0.9772, 0.1902, 0.9448, 0.1903, 0.922, 0.1669, 0.922, 0.1338, 0.9448, 0.1104, 0.9772, 0.1104, 1.0, 0.1337, 0.4949, 0.9933, 0.4949, 0.8955, 0.5216, 0.8955, 0.5216, 0.9933, 0.922, 0.9181, 0.922, 0.825, 0.9514, 0.825, 0.9514, 0.9181, 0.7291, 0.9921, 0.7051, 0.9771, 0.7291, 0.962, 0.4688, 0.9945, 0.4688, 0.8967, 0.4949, 0.8967, 0.4949, 0.9945, 0.7951, 0.962, 0.7951, 0.9905, 0.7702, 0.9747, 0.3714, 0.818, 0.3714, 0.9303, 0.3447, 0.9303, 0.3447, 0.818, 0.3447, 0.7048, 0.3447, 0.8117, 0.3153, 0.8117, 0.3153, 0.7048, 0.5475, 0.9921, 0.5235, 0.9771, 0.5475, 0.962, 0.9482, 0.7127, 0.9482, 0.825, 0.922, 0.825, 0.922, 0.7127, 0.7951, 0.9771, 0.8188, 0.962, 0.8188, 0.9921, 0.9482, 0.7578, 0.9482, 0.7127, 0.9736, 0.7183, 0.9736, 0.7634, 0.3702, 0.9353, 0.3702, 0.9811, 0.3447, 0.976, 0.3447, 0.9303, 0.6588, 0.9761, 0.6843, 0.962, 0.6843, 0.9901, 0.3153, 0.9722, 0.3153, 0.9237, 0.3447, 0.9237, 0.3447, 0.9722, 0.4684, 0.9604, 0.4684, 0.9902, 0.4438, 0.9742])
me_cylinder_001.materials.append(mat_minigun)
me_cylinder_001.use_remesh_preserve_volume = False
me_cylinder_001.use_remesh_preserve_attributes = False
me_cylinder_001.use_mirror_vertex_groups = False
me_cylinder_001.update()

# ---- objects
ob_minigun_lod0 = bpy.data.objects.new('Minigun_LOD0', me_cylinder)
ob_hemi = bpy.data.objects.new('Hemi', light_hemi)
ob_camera = bpy.data.objects.new('Camera', cam_camera)
ob_minigun_lod1 = bpy.data.objects.new('Minigun_LOD1', me_cylinder_001)

# ---- transforms, parenting, visibility, modifiers, constraints
ob_minigun_lod0.location = (0.0, 0.0, 0.0)
ob_minigun_lod0.lineart.crease_threshold = 0.0
ob_hemi.location = (0.0, 22.06, 6.771)
ob_hemi.rotation_euler = (-0.5673, -0.0, 0.0)
ob_hemi.lineart.crease_threshold = 0.0
ob_camera.location = (7.481, -6.508, 5.344)
ob_camera.rotation_euler = (1.109, 0.0, 0.8149)
ob_camera.lock_rotations_4d = False
ob_camera.empty_display_type = 'ARROWS'
ob_camera.color = (0.0, 0.0, 0.0, 0.0)
ob_camera.display_type = 'WIRE'
ob_camera.lineart.crease_threshold = 0.0
ob_minigun_lod1.location = (0.0, 0.0, 0.0)
ob_minigun_lod1.lineart.crease_threshold = 0.0
_m = ob_minigun_lod1.modifiers.new('Decimate', 'DECIMATE')
_m.ratio = 0.3

# ---- collection membership
col_collection_1.objects.link(ob_minigun_lod0)
col_collection_1.objects.link(ob_hemi)
col_collection_1.objects.link(ob_camera)
col_collection_2.objects.link(ob_minigun_lod1)

# ---- scene / render settings (as saved in the file)
scene.camera = ob_camera
scene.frame_start = 1; scene.frame_end = 250; scene.frame_set(1)
scene.render.engine = 'BLENDER_EEVEE_NEXT'
scene.render.resolution_percentage = 50
scene.render.dither_intensity = 0.0
scene.cycles.use_denoising = False
scene.cycles.samples = 128
scene.cycles.sampling_pattern = 'TABULATED_SOBOL'
scene.cycles.use_adaptive_sampling = False
scene.cycles.use_light_tree = False
scene.cycles.blur_glossy = 0.0
scene.cycles.sample_clamp_indirect = 0.0
scene.view_settings.view_transform = 'Standard'
bpy.context.view_layer.update()
